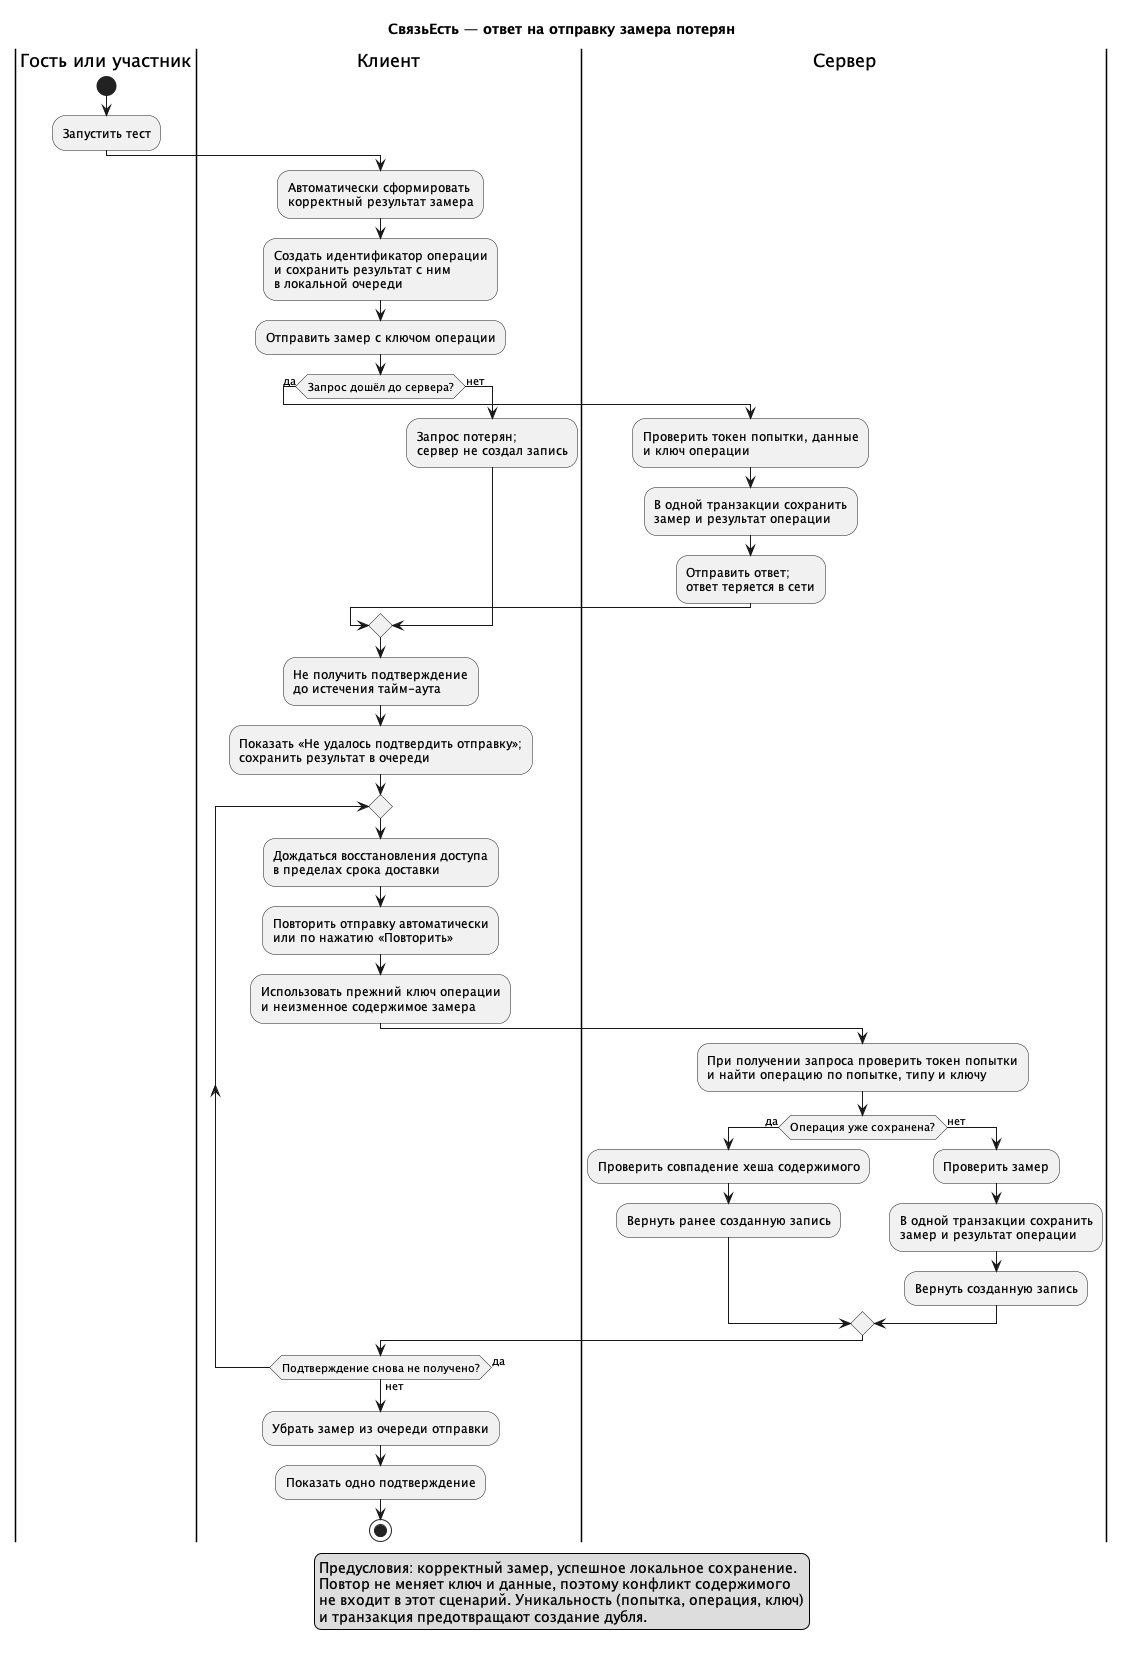

The diagram above was rendered by PlantUML. Its source (embedded in the PNG):
@startuml
title СвязьЕсть — ответ на отправку замера потерян
skinparam shadowing false

|Гость или участник|
start
:Запустить тест;
|Клиент|
:Автоматически сформировать\nкорректный результат замера;
:Создать идентификатор операции\nи сохранить результат с ним\nв локальной очереди;
:Отправить замер с ключом операции;
if (Запрос дошёл до сервера?) then (да)
  |Сервер|
  :Проверить токен попытки, данные\nи ключ операции;
  :В одной транзакции сохранить\nзамер и результат операции;
  :Отправить ответ;\nответ теряется в сети;
else (нет)
  |Клиент|
  :Запрос потерян;\nсервер не создал запись;
endif
|Клиент|
:Не получить подтверждение\nдо истечения тайм-аута;
:Показать «Не удалось подтвердить отправку»;\nсохранить результат в очереди;
repeat
  :Дождаться восстановления доступа\nв пределах срока доставки;
  :Повторить отправку автоматически\nили по нажатию «Повторить»;
  :Использовать прежний ключ операции\nи неизменное содержимое замера;
  |Сервер|
  :При получении запроса проверить токен попытки\nи найти операцию по попытке, типу и ключу;
  if (Операция уже сохранена?) then (да)
    :Проверить совпадение хеша содержимого;
    :Вернуть ранее созданную запись;
  else (нет)
    :Проверить замер;
    :В одной транзакции сохранить\nзамер и результат операции;
    :Вернуть созданную запись;
  endif
  |Клиент|
repeat while (Подтверждение снова не получено?) is (да) not (нет)
:Убрать замер из очереди отправки;
:Показать одно подтверждение;
stop

legend bottom
  Предусловия: корректный замер, успешное локальное сохранение.
  Повтор не меняет ключ и данные, поэтому конфликт содержимого
  не входит в этот сценарий. Уникальность (попытка, операция, ключ)
  и транзакция предотвращают создание дубля.
endlegend
@enduml